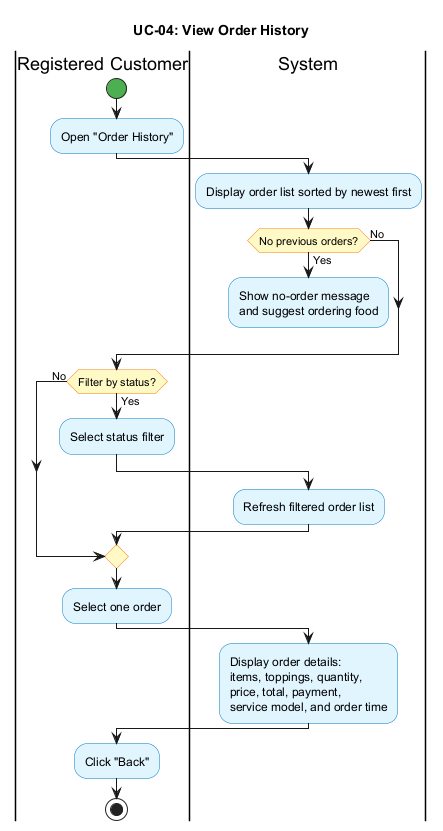

The diagram above was rendered by PlantUML. Its source (embedded in the PNG):
@startuml
title UC-04: View Order History
skinparam shadowing false
skinparam activityBackgroundColor #E1F5FF
skinparam activityBorderColor #0277BD
skinparam activityDiamondBackgroundColor #FFF9C4
skinparam activityDiamondBorderColor #F57F17
skinparam activityStartColor #4CAF50
skinparam activityEndColor #F44336

|Registered Customer|
start
:Open "Order History";

|System|
:Display order list sorted by newest first;
if (No previous orders?) then (Yes)
  :Show no-order message
  and suggest ordering food;
  detach
else (No)
endif

|Registered Customer|
if (Filter by status?) then (Yes)
  :Select status filter;

  |System|
  :Refresh filtered order list;
else (No)
endif

|Registered Customer|
:Select one order;

|System|
:Display order details:
items, toppings, quantity,
price, total, payment,
service model, and order time;

|Registered Customer|
:Click "Back";
stop
@enduml